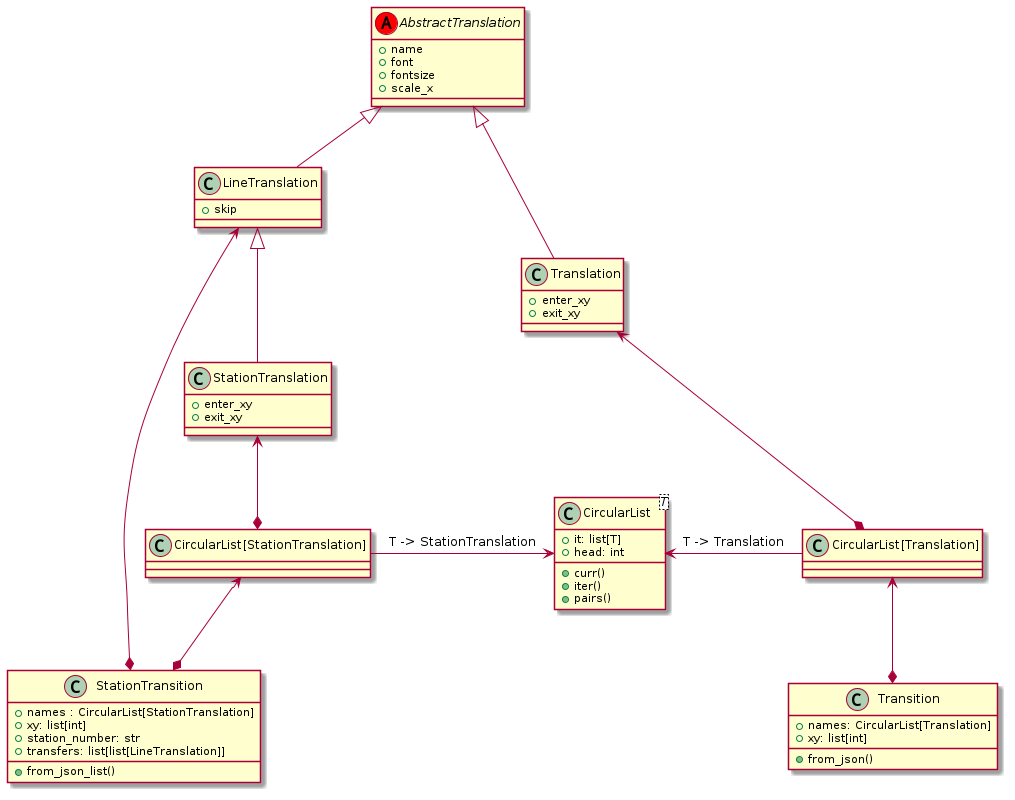

The diagram above was rendered by PlantUML. Its source (embedded in the PNG):
@startuml

abstract class AbstractTranslation <<(A, red)>> {
    +name
    +font
    +fontsize
    +scale_x
}

class LineTranslation extends AbstractTranslation {
    +skip
}

class StationTranslation extends LineTranslation {
    +enter_xy
    +exit_xy
}

class Translation extends AbstractTranslation {
    +enter_xy
    +exit_xy
}

class CircularList<T> {
    +it: list[T]
    +head: int
    +curr()
    +iter()
    +pairs()
}

class Transition {
    +names: CircularList[Translation]
    +xy: list[int]
    +from_json()
}

class StationTransition {
    +names : CircularList[StationTranslation]
    +xy: list[int]
    +station_number: str
    +transfers: list[list[LineTranslation]]
    +from_json_list()
}


"CircularList[Translation]" -left-> CircularList: T -> Translation
"CircularList[StationTranslation]" -right-> CircularList: T -> StationTranslation
"CircularList[Translation]" *-up-> Translation
"CircularList[StationTranslation]" *-up-> StationTranslation

Transition *-up-> "CircularList[Translation]"
StationTransition *-up-> "CircularList[StationTranslation]"
StationTransition *-up--> LineTranslation

@enduml